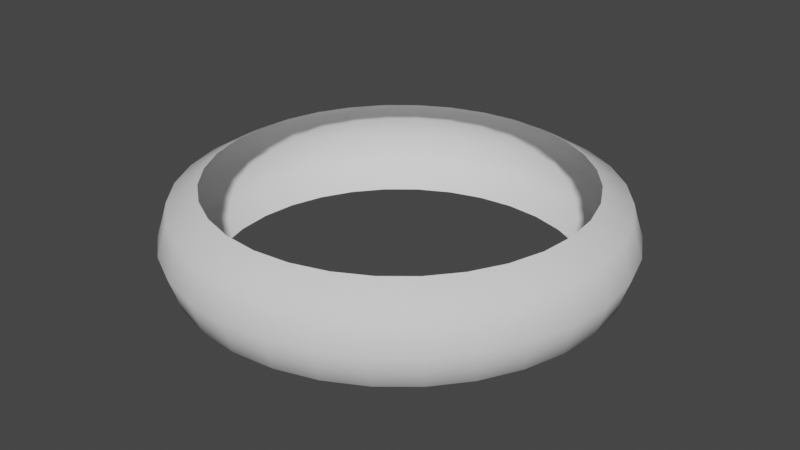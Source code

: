 # Source: Ring.blend  (saved by Blender 3.4.6; exported with 4.5.12 LTS)
import bpy
from mathutils import Matrix  # noqa: F401  (used for matrix-valued properties, if any)

bpy.ops.wm.read_factory_settings(use_empty=True)
scene = bpy.context.scene
scene.name = 'Scene'

# ---- collections
col_collection = bpy.data.collections.new('Collection'); scene.collection.children.link(col_collection)

# ---- world
world_world = bpy.data.worlds.new('World'); scene.world = world_world
world_world.use_nodes = True; world_world.node_tree.nodes.clear()
_N = world_world.node_tree.nodes; _L = world_world.node_tree.links
n0 = _N.new('ShaderNodeOutputWorld'); n0.name = 'World Output'; n0.location = (300, 300)
n1 = _N.new('ShaderNodeBackground'); n1.name = 'Background'; n1.location = (10, 300)
n1.inputs[0].default_value = (0.05088, 0.05088, 0.05088, 1.0)
_L.new(n1.outputs[0], n0.inputs[0])
n0.is_active_output = True
world_world.color = (0.05088, 0.05088, 0.05088)
world_world.use_sun_shadow = False
world_world.sun_shadow_jitter_overblur = 0.0

# ---- meshes
me_cylinder = bpy.data.meshes.new('Cylinder')
me_cylinder.from_pydata([(7.861e-09, 0.8271, -0.2225), (7.861e-09, 0.8271, 0.2225), (0.1614, 0.8112, -0.2225), (0.1614, 0.8112, 0.2225), (0.3165, 0.7642, -0.2225), (0.3165, 0.7642, 0.2225), (0.4595, 0.6877, -0.2225), (0.4595, 0.6877, 0.2225), (0.5849, 0.5849, -0.2225), (0.5849, 0.5849, 0.2225), (0.6877, 0.4595, -0.2225), (0.6877, 0.4595, 0.2225), (0.7642, 0.3165, -0.2225), (0.7642, 0.3165, 0.2225), (0.8112, 0.1614, -0.2225), (0.8112, 0.1614, 0.2225), (0.8271, 8.837e-09, -0.2225), (0.8271, 8.837e-09, 0.2225), (0.8112, -0.1614, -0.2225), (0.8112, -0.1614, 0.2225), (0.7642, -0.3165, -0.2225), (0.7642, -0.3165, 0.2225), (0.6877, -0.4595, -0.2225), (0.6877, -0.4595, 0.2225), (0.5849, -0.5849, -0.2225), (0.5849, -0.5849, 0.2225), (0.4595, -0.6877, -0.2225), (0.4595, -0.6877, 0.2225), (0.3165, -0.7642, -0.2225), (0.3165, -0.7642, 0.2225), (0.1614, -0.8112, -0.2225), (0.1614, -0.8112, 0.2225), (7.861e-09, -0.8271, -0.2225), (7.861e-09, -0.8271, 0.2225), (-0.1614, -0.8112, -0.2225), (-0.1614, -0.8112, 0.2225), (-0.3165, -0.7642, -0.2225), (-0.3165, -0.7642, 0.2225), (-0.4595, -0.6877, -0.2225), (-0.4595, -0.6877, 0.2225), (-0.5849, -0.5849, -0.2225), (-0.5849, -0.5849, 0.2225), (-0.6877, -0.4595, -0.2225), (-0.6877, -0.4595, 0.2225), (-0.7642, -0.3165, -0.2225), (-0.7642, -0.3165, 0.2225), (-0.8112, -0.1614, -0.2225), (-0.8112, -0.1614, 0.2225), (-0.8271, 8.837e-09, -0.2225), (-0.8271, 8.837e-09, 0.2225), (-0.8112, 0.1614, -0.2225), (-0.8112, 0.1614, 0.2225), (-0.7642, 0.3165, -0.2225), (-0.7642, 0.3165, 0.2225), (-0.6877, 0.4595, -0.2225), (-0.6877, 0.4595, 0.2225), (-0.5849, 0.5849, -0.2225), (-0.5849, 0.5849, 0.2225), (-0.4595, 0.6877, -0.2225), (-0.4595, 0.6877, 0.2225), (-0.3165, 0.7642, -0.2225), (-0.3165, 0.7642, 0.2225), (-0.1614, 0.8112, -0.2225), (-0.1614, 0.8112, 0.2225), (9.241e-09, 0.9608, -0.1483), (9.204e-09, 0.9827, -0.07416), (9.507e-09, 1.008, 6.63e-09), (9.204e-09, 0.9827, 0.07416), (9.241e-09, 0.9608, 0.1483), (0.1874, 0.9423, 0.1483), (0.1917, 0.9638, 0.07416), (0.1966, 0.9883, -6.63e-09), (0.1917, 0.9638, -0.07416), (0.1874, 0.9423, -0.1483), (0.3677, 0.8877, 0.1483), (0.376, 0.9079, 0.07416), (0.3856, 0.931, -6.63e-09), (0.376, 0.9079, -0.07416), (0.3677, 0.8877, -0.1483), (0.5338, 0.7989, 0.1483), (0.5459, 0.8171, 0.07416), (0.5598, 0.8379, -6.63e-09), (0.5459, 0.8171, -0.07416), (0.5338, 0.7989, -0.1483), (0.6794, 0.6794, 0.1483), (0.6948, 0.6948, 0.07416), (0.7125, 0.7125, -6.63e-09), (0.6948, 0.6948, -0.07416), (0.6794, 0.6794, -0.1483), (0.7989, 0.5338, 0.1483), (0.8171, 0.5459, 0.07416), (0.8379, 0.5598, -6.63e-09), (0.8171, 0.5459, -0.07416), (0.7989, 0.5338, -0.1483), (0.8877, 0.3677, 0.1483), (0.9079, 0.376, 0.07416), (0.931, 0.3856, -6.63e-09), (0.9079, 0.376, -0.07416), (0.8877, 0.3677, -0.1483), (0.9423, 0.1874, 0.1483), (0.9638, 0.1917, 0.07416), (0.9883, 0.1966, -6.63e-09), (0.9638, 0.1917, -0.07416), (0.9423, 0.1874, -0.1483), (0.9608, 1.091e-08, 0.1483), (0.9827, 1.133e-08, 0.07416), (1.008, 1.17e-08, -6.63e-09), (0.9827, 1.133e-08, -0.07416), (0.9608, 1.091e-08, -0.1483), (0.9423, -0.1874, 0.1483), (0.9638, -0.1917, 0.07416), (0.9883, -0.1966, -6.63e-09), (0.9638, -0.1917, -0.07416), (0.9423, -0.1874, -0.1483), (0.8877, -0.3677, 0.1483), (0.9079, -0.376, 0.07416), (0.931, -0.3856, -6.63e-09), (0.9079, -0.376, -0.07416), (0.8877, -0.3677, -0.1483), (0.7989, -0.5338, 0.1483), (0.8171, -0.5459, 0.07416), (0.8379, -0.5598, -6.63e-09), (0.8171, -0.5459, -0.07416), (0.7989, -0.5338, -0.1483), (0.6794, -0.6794, 0.1483), (0.6948, -0.6948, 0.07416), (0.7125, -0.7125, -6.63e-09), (0.6948, -0.6948, -0.07416), (0.6794, -0.6794, -0.1483), (0.5338, -0.7989, 0.1483), (0.5459, -0.8171, 0.07416), (0.5598, -0.8379, -6.63e-09), (0.5459, -0.8171, -0.07416), (0.5338, -0.7989, -0.1483), (0.3677, -0.8877, 0.1483), (0.376, -0.9079, 0.07416), (0.3856, -0.931, -6.63e-09), (0.376, -0.9079, -0.07416), (0.3677, -0.8877, -0.1483), (0.1874, -0.9423, 0.1483), (0.1917, -0.9638, 0.07416), (0.1966, -0.9883, -6.63e-09), (0.1917, -0.9638, -0.07416), (0.1874, -0.9423, -0.1483), (9.241e-09, -0.9608, 0.1483), (9.204e-09, -0.9827, 0.07416), (9.507e-09, -1.008, -6.63e-09), (9.204e-09, -0.9827, -0.07416), (9.241e-09, -0.9608, -0.1483), (-0.1874, -0.9423, 0.1483), (-0.1917, -0.9638, 0.07416), (-0.1966, -0.9883, -6.63e-09), (-0.1917, -0.9638, -0.07416), (-0.1874, -0.9423, -0.1483), (-0.3677, -0.8877, 0.1483), (-0.376, -0.9079, 0.07416), (-0.3856, -0.931, -6.63e-09), (-0.376, -0.9079, -0.07416), (-0.3677, -0.8877, -0.1483), (-0.5338, -0.7989, 0.1483), (-0.5459, -0.8171, 0.07416), (-0.5598, -0.8379, -6.63e-09), (-0.5459, -0.8171, -0.07416), (-0.5338, -0.7989, -0.1483), (-0.6794, -0.6794, 0.1483), (-0.6948, -0.6948, 0.07416), (-0.7125, -0.7125, -6.63e-09), (-0.6948, -0.6948, -0.07416), (-0.6794, -0.6794, -0.1483), (-0.7989, -0.5338, 0.1483), (-0.8171, -0.5459, 0.07416), (-0.8379, -0.5598, -6.63e-09), (-0.8171, -0.5459, -0.07416), (-0.7989, -0.5338, -0.1483), (-0.8877, -0.3677, 0.1483), (-0.9079, -0.376, 0.07416), (-0.931, -0.3856, -6.63e-09), (-0.9079, -0.376, -0.07416), (-0.8877, -0.3677, -0.1483), (-0.9423, -0.1874, 0.1483), (-0.9638, -0.1917, 0.07416), (-0.9883, -0.1966, -6.63e-09), (-0.9638, -0.1917, -0.07416), (-0.9423, -0.1874, -0.1483), (-0.9608, 1.091e-08, 0.1483), (-0.9827, 1.133e-08, 0.07416), (-1.008, 1.17e-08, -6.63e-09), (-0.9827, 1.133e-08, -0.07416), (-0.9608, 1.091e-08, -0.1483), (-0.9423, 0.1874, 0.1483), (-0.9638, 0.1917, 0.07416), (-0.9883, 0.1966, -6.63e-09), (-0.9638, 0.1917, -0.07416), (-0.9423, 0.1874, -0.1483), (-0.8877, 0.3677, 0.1483), (-0.9079, 0.376, 0.07416), (-0.931, 0.3856, -6.63e-09), (-0.9079, 0.376, -0.07416), (-0.8877, 0.3677, -0.1483), (-0.7989, 0.5338, 0.1483), (-0.8171, 0.5459, 0.07416), (-0.8379, 0.5598, -6.63e-09), (-0.8171, 0.5459, -0.07416), (-0.7989, 0.5338, -0.1483), (-0.6794, 0.6794, 0.1483), (-0.6948, 0.6948, 0.07416), (-0.7125, 0.7125, -6.63e-09), (-0.6948, 0.6948, -0.07416), (-0.6794, 0.6794, -0.1483), (-0.5338, 0.7989, 0.1483), (-0.5459, 0.8171, 0.07416), (-0.5598, 0.8379, -6.63e-09), (-0.5459, 0.8171, -0.07416), (-0.5338, 0.7989, -0.1483), (-0.3677, 0.8877, 0.1483), (-0.376, 0.9079, 0.07416), (-0.3856, 0.931, -6.63e-09), (-0.376, 0.9079, -0.07416), (-0.3677, 0.8877, -0.1483), (-0.1874, 0.9423, 0.1483), (-0.1917, 0.9638, 0.07416), (-0.1966, 0.9883, -6.63e-09), (-0.1917, 0.9638, -0.07416), (-0.1874, 0.9423, -0.1483)], [], [(68, 1, 3, 69), (69, 3, 5, 74), (74, 5, 7, 79), (79, 7, 9, 84), (84, 9, 11, 89), (89, 11, 13, 94), (94, 13, 15, 99), (99, 15, 17, 104), (104, 17, 19, 109), (109, 19, 21, 114), (114, 21, 23, 119), (119, 23, 25, 124), (124, 25, 27, 129), (129, 27, 29, 134), (134, 29, 31, 139), (139, 31, 33, 144), (144, 33, 35, 149), (149, 35, 37, 154), (154, 37, 39, 159), (159, 39, 41, 164), (164, 41, 43, 169), (169, 43, 45, 174), (174, 45, 47, 179), (179, 47, 49, 184), (184, 49, 51, 189), (189, 51, 53, 194), (194, 53, 55, 199), (199, 55, 57, 204), (204, 57, 59, 209), (209, 59, 61, 214), (214, 61, 63, 219), (219, 63, 1, 68), (62, 223, 64, 0), (223, 222, 65, 64), (222, 221, 66, 65), (221, 220, 67, 66), (220, 219, 68, 67), (60, 218, 223, 62), (218, 217, 222, 223), (217, 216, 221, 222), (216, 215, 220, 221), (215, 214, 219, 220), (58, 213, 218, 60), (213, 212, 217, 218), (212, 211, 216, 217), (211, 210, 215, 216), (210, 209, 214, 215), (56, 208, 213, 58), (208, 207, 212, 213), (207, 206, 211, 212), (206, 205, 210, 211), (205, 204, 209, 210), (54, 203, 208, 56), (203, 202, 207, 208), (202, 201, 206, 207), (201, 200, 205, 206), (200, 199, 204, 205), (52, 198, 203, 54), (198, 197, 202, 203), (197, 196, 201, 202), (196, 195, 200, 201), (195, 194, 199, 200), (50, 193, 198, 52), (193, 192, 197, 198), (192, 191, 196, 197), (191, 190, 195, 196), (190, 189, 194, 195), (48, 188, 193, 50), (188, 187, 192, 193), (187, 186, 191, 192), (186, 185, 190, 191), (185, 184, 189, 190), (46, 183, 188, 48), (183, 182, 187, 188), (182, 181, 186, 187), (181, 180, 185, 186), (180, 179, 184, 185), (44, 178, 183, 46), (178, 177, 182, 183), (177, 176, 181, 182), (176, 175, 180, 181), (175, 174, 179, 180), (42, 173, 178, 44), (173, 172, 177, 178), (172, 171, 176, 177), (171, 170, 175, 176), (170, 169, 174, 175), (40, 168, 173, 42), (168, 167, 172, 173), (167, 166, 171, 172), (166, 165, 170, 171), (165, 164, 169, 170), (38, 163, 168, 40), (163, 162, 167, 168), (162, 161, 166, 167), (161, 160, 165, 166), (160, 159, 164, 165), (36, 158, 163, 38), (158, 157, 162, 163), (157, 156, 161, 162), (156, 155, 160, 161), (155, 154, 159, 160), (34, 153, 158, 36), (153, 152, 157, 158), (152, 151, 156, 157), (151, 150, 155, 156), (150, 149, 154, 155), (32, 148, 153, 34), (148, 147, 152, 153), (147, 146, 151, 152), (146, 145, 150, 151), (145, 144, 149, 150), (30, 143, 148, 32), (143, 142, 147, 148), (142, 141, 146, 147), (141, 140, 145, 146), (140, 139, 144, 145), (28, 138, 143, 30), (138, 137, 142, 143), (137, 136, 141, 142), (136, 135, 140, 141), (135, 134, 139, 140), (26, 133, 138, 28), (133, 132, 137, 138), (132, 131, 136, 137), (131, 130, 135, 136), (130, 129, 134, 135), (24, 128, 133, 26), (128, 127, 132, 133), (127, 126, 131, 132), (126, 125, 130, 131), (125, 124, 129, 130), (22, 123, 128, 24), (123, 122, 127, 128), (122, 121, 126, 127), (121, 120, 125, 126), (120, 119, 124, 125), (20, 118, 123, 22), (118, 117, 122, 123), (117, 116, 121, 122), (116, 115, 120, 121), (115, 114, 119, 120), (18, 113, 118, 20), (113, 112, 117, 118), (112, 111, 116, 117), (111, 110, 115, 116), (110, 109, 114, 115), (16, 108, 113, 18), (108, 107, 112, 113), (107, 106, 111, 112), (106, 105, 110, 111), (105, 104, 109, 110), (14, 103, 108, 16), (103, 102, 107, 108), (102, 101, 106, 107), (101, 100, 105, 106), (100, 99, 104, 105), (12, 98, 103, 14), (98, 97, 102, 103), (97, 96, 101, 102), (96, 95, 100, 101), (95, 94, 99, 100), (10, 93, 98, 12), (93, 92, 97, 98), (92, 91, 96, 97), (91, 90, 95, 96), (90, 89, 94, 95), (8, 88, 93, 10), (88, 87, 92, 93), (87, 86, 91, 92), (86, 85, 90, 91), (85, 84, 89, 90), (6, 83, 88, 8), (83, 82, 87, 88), (82, 81, 86, 87), (81, 80, 85, 86), (80, 79, 84, 85), (4, 78, 83, 6), (78, 77, 82, 83), (77, 76, 81, 82), (76, 75, 80, 81), (75, 74, 79, 80), (2, 73, 78, 4), (73, 72, 77, 78), (72, 71, 76, 77), (71, 70, 75, 76), (70, 69, 74, 75), (0, 64, 73, 2), (64, 65, 72, 73), (65, 66, 71, 72), (66, 67, 70, 71), (67, 68, 69, 70)])
me_cylinder.polygons.foreach_set('use_smooth', [True] * 192)
_uv = me_cylinder.uv_layers.new(name='UVMap')
_uv.uv.foreach_set('vector', [1.0, 0.8333, 1.0, 1.0, 0.9688, 1.0, 0.9688, 0.8333, 0.9688, 0.8333, 0.9688, 1.0, 0.9375, 1.0, 0.9375, 0.8333, 0.9375, 0.8333, 0.9375, 1.0, 0.9062, 1.0, 0.9062, 0.8333, 0.9062, 0.8333, 0.9062, 1.0, 0.875, 1.0, 0.875, 0.8333, 0.875, 0.8333, 0.875, 1.0, 0.8438, 1.0, 0.8438, 0.8333, 0.8438, 0.8333, 0.8438, 1.0, 0.8125, 1.0, 0.8125, 0.8333, 0.8125, 0.8333, 0.8125, 1.0, 0.7812, 1.0, 0.7812, 0.8333, 0.7812, 0.8333, 0.7812, 1.0, 0.75, 1.0, 0.75, 0.8333, 0.75, 0.8333, 0.75, 1.0, 0.7188, 1.0, 0.7188, 0.8333, 0.7188, 0.8333, 0.7188, 1.0, 0.6875, 1.0, 0.6875, 0.8333, 0.6875, 0.8333, 0.6875, 1.0, 0.6562, 1.0, 0.6562, 0.8333, 0.6562, 0.8333, 0.6562, 1.0, 0.625, 1.0, 0.625, 0.8333, 0.625, 0.8333, 0.625, 1.0, 0.5938, 1.0, 0.5938, 0.8333, 0.5938, 0.8333, 0.5938, 1.0, 0.5625, 1.0, 0.5625, 0.8333, 0.5625, 0.8333, 0.5625, 1.0, 0.5312, 1.0, 0.5312, 0.8333, 0.5312, 0.8333, 0.5312, 1.0, 0.5, 1.0, 0.5, 0.8333, 0.5, 0.8333, 0.5, 1.0, 0.4688, 1.0, 0.4688, 0.8333, 0.4688, 0.8333, 0.4688, 1.0, 0.4375, 1.0, 0.4375, 0.8333, 0.4375, 0.8333, 0.4375, 1.0, 0.4062, 1.0, 0.4062, 0.8333, 0.4062, 0.8333, 0.4062, 1.0, 0.375, 1.0, 0.375, 0.8333, 0.375, 0.8333, 0.375, 1.0, 0.3438, 1.0, 0.3437, 0.8333, 0.3437, 0.8333, 0.3438, 1.0, 0.3125, 1.0, 0.3125, 0.8333, 0.3125, 0.8333, 0.3125, 1.0, 0.2812, 1.0, 0.2812, 0.8333, 0.2812, 0.8333, 0.2812, 1.0, 0.25, 1.0, 0.25, 0.8333, 0.25, 0.8333, 0.25, 1.0, 0.2188, 1.0, 0.2188, 0.8333, 0.2188, 0.8333, 0.2188, 1.0, 0.1875, 1.0, 0.1875, 0.8333, 0.1875, 0.8333, 0.1875, 1.0, 0.1562, 1.0, 0.1562, 0.8333, 0.1562, 0.8333, 0.1562, 1.0, 0.125, 1.0, 0.125, 0.8333, 0.125, 0.8333, 0.125, 1.0, 0.09375, 1.0, 0.09375, 0.8333, 0.09375, 0.8333, 0.09375, 1.0, 0.0625, 1.0, 0.0625, 0.8333, 0.0625, 0.8333, 0.0625, 1.0, 0.03125, 1.0, 0.03125, 0.8333, 0.03125, 0.8333, 0.03125, 1.0, 0.0, 1.0, 0.0, 0.8333, 0.03125, 0.0, 0.03125, 0.1667, 0.0, 0.1667, 0.0, 0.0, 0.03125, 0.1667, 0.03125, 0.3333, 0.0, 0.3333, 0.0, 0.1667, 0.03125, 0.3333, 0.03125, 0.5, 0.0, 0.5, 0.0, 0.3333, 0.03125, 0.5, 0.03125, 0.6667, 0.0, 0.6667, 0.0, 0.5, 0.03125, 0.6667, 0.03125, 0.8333, 0.0, 0.8333, 0.0, 0.6667, 0.0625, 0.0, 0.0625, 0.1667, 0.03125, 0.1667, 0.03125, 0.0, 0.0625, 0.1667, 0.0625, 0.3333, 0.03125, 0.3333, 0.03125, 0.1667, 0.0625, 0.3333, 0.0625, 0.5, 0.03125, 0.5, 0.03125, 0.3333, 0.0625, 0.5, 0.0625, 0.6667, 0.03125, 0.6667, 0.03125, 0.5, 0.0625, 0.6667, 0.0625, 0.8333, 0.03125, 0.8333, 0.03125, 0.6667, 0.09375, 0.0, 0.09375, 0.1667, 0.0625, 0.1667, 0.0625, 0.0, 0.09375, 0.1667, 0.09375, 0.3333, 0.0625, 0.3333, 0.0625, 0.1667, 0.09375, 0.3333, 0.09375, 0.5, 0.0625, 0.5, 0.0625, 0.3333, 0.09375, 0.5, 0.09375, 0.6667, 0.0625, 0.6667, 0.0625, 0.5, 0.09375, 0.6667, 0.09375, 0.8333, 0.0625, 0.8333, 0.0625, 0.6667, 0.125, 0.0, 0.125, 0.1667, 0.09375, 0.1667, 0.09375, 0.0, 0.125, 0.1667, 0.125, 0.3333, 0.09375, 0.3333, 0.09375, 0.1667, 0.125, 0.3333, 0.125, 0.5, 0.09375, 0.5, 0.09375, 0.3333, 0.125, 0.5, 0.125, 0.6667, 0.09375, 0.6667, 0.09375, 0.5, 0.125, 0.6667, 0.125, 0.8333, 0.09375, 0.8333, 0.09375, 0.6667, 0.1562, 0.0, 0.1562, 0.1667, 0.125, 0.1667, 0.125, 0.0, 0.1562, 0.1667, 0.1562, 0.3333, 0.125, 0.3333, 0.125, 0.1667, 0.1562, 0.3333, 0.1562, 0.5, 0.125, 0.5, 0.125, 0.3333, 0.1562, 0.5, 0.1562, 0.6667, 0.125, 0.6667, 0.125, 0.5, 0.1562, 0.6667, 0.1562, 0.8333, 0.125, 0.8333, 0.125, 0.6667, 0.1875, 0.0, 0.1875, 0.1667, 0.1562, 0.1667, 0.1562, 0.0, 0.1875, 0.1667, 0.1875, 0.3333, 0.1562, 0.3333, 0.1562, 0.1667, 0.1875, 0.3333, 0.1875, 0.5, 0.1562, 0.5, 0.1562, 0.3333, 0.1875, 0.5, 0.1875, 0.6667, 0.1562, 0.6667, 0.1562, 0.5, 0.1875, 0.6667, 0.1875, 0.8333, 0.1562, 0.8333, 0.1562, 0.6667, 0.2188, 0.0, 0.2188, 0.1667, 0.1875, 0.1667, 0.1875, 0.0, 0.2188, 0.1667, 0.2188, 0.3333, 0.1875, 0.3333, 0.1875, 0.1667, 0.2188, 0.3333, 0.2188, 0.5, 0.1875, 0.5, 0.1875, 0.3333, 0.2188, 0.5, 0.2188, 0.6667, 0.1875, 0.6667, 0.1875, 0.5, 0.2188, 0.6667, 0.2188, 0.8333, 0.1875, 0.8333, 0.1875, 0.6667, 0.25, 0.0, 0.25, 0.1667, 0.2188, 0.1667, 0.2188, 0.0, 0.25, 0.1667, 0.25, 0.3333, 0.2188, 0.3333, 0.2188, 0.1667, 0.25, 0.3333, 0.25, 0.5, 0.2188, 0.5, 0.2188, 0.3333, 0.25, 0.5, 0.25, 0.6667, 0.2188, 0.6667, 0.2188, 0.5, 0.25, 0.6667, 0.25, 0.8333, 0.2188, 0.8333, 0.2188, 0.6667, 0.2812, 0.0, 0.2812, 0.1667, 0.25, 0.1667, 0.25, 0.0, 0.2812, 0.1667, 0.2812, 0.3333, 0.25, 0.3333, 0.25, 0.1667, 0.2812, 0.3333, 0.2812, 0.5, 0.25, 0.5, 0.25, 0.3333, 0.2812, 0.5, 0.2812, 0.6667, 0.25, 0.6667, 0.25, 0.5, 0.2812, 0.6667, 0.2812, 0.8333, 0.25, 0.8333, 0.25, 0.6667, 0.3125, 0.0, 0.3125, 0.1667, 0.2812, 0.1667, 0.2812, 0.0, 0.3125, 0.1667, 0.3125, 0.3333, 0.2812, 0.3333, 0.2812, 0.1667, 0.3125, 0.3333, 0.3125, 0.5, 0.2812, 0.5, 0.2812, 0.3333, 0.3125, 0.5, 0.3125, 0.6667, 0.2812, 0.6667, 0.2812, 0.5, 0.3125, 0.6667, 0.3125, 0.8333, 0.2812, 0.8333, 0.2812, 0.6667, 0.3438, 0.0, 0.3438, 0.1667, 0.3125, 0.1667, 0.3125, 0.0, 0.3438, 0.1667, 0.3437, 0.3333, 0.3125, 0.3333, 0.3125, 0.1667, 0.3437, 0.3333, 0.3437, 0.5, 0.3125, 0.5, 0.3125, 0.3333, 0.3437, 0.5, 0.3437, 0.6667, 0.3125, 0.6667, 0.3125, 0.5, 0.3437, 0.6667, 0.3437, 0.8333, 0.3125, 0.8333, 0.3125, 0.6667, 0.375, 0.0, 0.375, 0.1667, 0.3438, 0.1667, 0.3438, 0.0, 0.375, 0.1667, 0.375, 0.3333, 0.3437, 0.3333, 0.3438, 0.1667, 0.375, 0.3333, 0.375, 0.5, 0.3437, 0.5, 0.3437, 0.3333, 0.375, 0.5, 0.375, 0.6667, 0.3437, 0.6667, 0.3437, 0.5, 0.375, 0.6667, 0.375, 0.8333, 0.3437, 0.8333, 0.3437, 0.6667, 0.4062, 0.0, 0.4062, 0.1667, 0.375, 0.1667, 0.375, 0.0, 0.4062, 0.1667, 0.4062, 0.3333, 0.375, 0.3333, 0.375, 0.1667, 0.4062, 0.3333, 0.4063, 0.5, 0.375, 0.5, 0.375, 0.3333, 0.4063, 0.5, 0.4063, 0.6667, 0.375, 0.6667, 0.375, 0.5, 0.4063, 0.6667, 0.4062, 0.8333, 0.375, 0.8333, 0.375, 0.6667, 0.4375, 0.0, 0.4375, 0.1667, 0.4062, 0.1667, 0.4062, 0.0, 0.4375, 0.1667, 0.4375, 0.3333, 0.4062, 0.3333, 0.4062, 0.1667, 0.4375, 0.3333, 0.4375, 0.5, 0.4063, 0.5, 0.4062, 0.3333, 0.4375, 0.5, 0.4375, 0.6667, 0.4063, 0.6667, 0.4063, 0.5, 0.4375, 0.6667, 0.4375, 0.8333, 0.4062, 0.8333, 0.4063, 0.6667, 0.4688, 0.0, 0.4688, 0.1667, 0.4375, 0.1667, 0.4375, 0.0, 0.4688, 0.1667, 0.4687, 0.3333, 0.4375, 0.3333, 0.4375, 0.1667, 0.4687, 0.3333, 0.4688, 0.5, 0.4375, 0.5, 0.4375, 0.3333, 0.4688, 0.5, 0.4688, 0.6667, 0.4375, 0.6667, 0.4375, 0.5, 0.4688, 0.6667, 0.4688, 0.8333, 0.4375, 0.8333, 0.4375, 0.6667, 0.5, 0.0, 0.5, 0.1667, 0.4688, 0.1667, 0.4688, 0.0, 0.5, 0.1667, 0.5, 0.3333, 0.4687, 0.3333, 0.4688, 0.1667, 0.5, 0.3333, 0.5, 0.5, 0.4688, 0.5, 0.4687, 0.3333, 0.5, 0.5, 0.5, 0.6667, 0.4688, 0.6667, 0.4688, 0.5, 0.5, 0.6667, 0.5, 0.8333, 0.4688, 0.8333, 0.4688, 0.6667, 0.5312, 0.0, 0.5312, 0.1667, 0.5, 0.1667, 0.5, 0.0, 0.5312, 0.1667, 0.5312, 0.3333, 0.5, 0.3333, 0.5, 0.1667, 0.5312, 0.3333, 0.5312, 0.5, 0.5, 0.5, 0.5, 0.3333, 0.5312, 0.5, 0.5312, 0.6667, 0.5, 0.6667, 0.5, 0.5, 0.5312, 0.6667, 0.5312, 0.8333, 0.5, 0.8333, 0.5, 0.6667, 0.5625, 0.0, 0.5625, 0.1667, 0.5312, 0.1667, 0.5312, 0.0, 0.5625, 0.1667, 0.5625, 0.3333, 0.5312, 0.3333, 0.5312, 0.1667, 0.5625, 0.3333, 0.5625, 0.5, 0.5312, 0.5, 0.5312, 0.3333, 0.5625, 0.5, 0.5625, 0.6667, 0.5312, 0.6667, 0.5312, 0.5, 0.5625, 0.6667, 0.5625, 0.8333, 0.5312, 0.8333, 0.5312, 0.6667, 0.5938, 0.0, 0.5938, 0.1667, 0.5625, 0.1667, 0.5625, 0.0, 0.5938, 0.1667, 0.5938, 0.3333, 0.5625, 0.3333, 0.5625, 0.1667, 0.5938, 0.3333, 0.5938, 0.5, 0.5625, 0.5, 0.5625, 0.3333, 0.5938, 0.5, 0.5938, 0.6667, 0.5625, 0.6667, 0.5625, 0.5, 0.5938, 0.6667, 0.5938, 0.8333, 0.5625, 0.8333, 0.5625, 0.6667, 0.625, 0.0, 0.625, 0.1667, 0.5938, 0.1667, 0.5938, 0.0, 0.625, 0.1667, 0.625, 0.3333, 0.5938, 0.3333, 0.5938, 0.1667, 0.625, 0.3333, 0.625, 0.5, 0.5938, 0.5, 0.5938, 0.3333, 0.625, 0.5, 0.625, 0.6667, 0.5938, 0.6667, 0.5938, 0.5, 0.625, 0.6667, 0.625, 0.8333, 0.5938, 0.8333, 0.5938, 0.6667, 0.6562, 0.0, 0.6562, 0.1667, 0.625, 0.1667, 0.625, 0.0, 0.6562, 0.1667, 0.6562, 0.3333, 0.625, 0.3333, 0.625, 0.1667, 0.6562, 0.3333, 0.6563, 0.5, 0.625, 0.5, 0.625, 0.3333, 0.6563, 0.5, 0.6563, 0.6667, 0.625, 0.6667, 0.625, 0.5, 0.6563, 0.6667, 0.6562, 0.8333, 0.625, 0.8333, 0.625, 0.6667, 0.6875, 0.0, 0.6875, 0.1667, 0.6562, 0.1667, 0.6562, 0.0, 0.6875, 0.1667, 0.6875, 0.3333, 0.6562, 0.3333, 0.6562, 0.1667, 0.6875, 0.3333, 0.6875, 0.5, 0.6563, 0.5, 0.6562, 0.3333, 0.6875, 0.5, 0.6875, 0.6667, 0.6563, 0.6667, 0.6563, 0.5, 0.6875, 0.6667, 0.6875, 0.8333, 0.6562, 0.8333, 0.6563, 0.6667, 0.7188, 0.0, 0.7188, 0.1667, 0.6875, 0.1667, 0.6875, 0.0, 0.7188, 0.1667, 0.7188, 0.3333, 0.6875, 0.3333, 0.6875, 0.1667, 0.7188, 0.3333, 0.7188, 0.5, 0.6875, 0.5, 0.6875, 0.3333, 0.7188, 0.5, 0.7188, 0.6667, 0.6875, 0.6667, 0.6875, 0.5, 0.7188, 0.6667, 0.7188, 0.8333, 0.6875, 0.8333, 0.6875, 0.6667, 0.75, 0.0, 0.75, 0.1667, 0.7188, 0.1667, 0.7188, 0.0, 0.75, 0.1667, 0.75, 0.3333, 0.7188, 0.3333, 0.7188, 0.1667, 0.75, 0.3333, 0.75, 0.5, 0.7188, 0.5, 0.7188, 0.3333, 0.75, 0.5, 0.75, 0.6667, 0.7188, 0.6667, 0.7188, 0.5, 0.75, 0.6667, 0.75, 0.8333, 0.7188, 0.8333, 0.7188, 0.6667, 0.7812, 0.0, 0.7812, 0.1667, 0.75, 0.1667, 0.75, 0.0, 0.7812, 0.1667, 0.7812, 0.3333, 0.75, 0.3333, 0.75, 0.1667, 0.7812, 0.3333, 0.7812, 0.5, 0.75, 0.5, 0.75, 0.3333, 0.7812, 0.5, 0.7812, 0.6667, 0.75, 0.6667, 0.75, 0.5, 0.7812, 0.6667, 0.7812, 0.8333, 0.75, 0.8333, 0.75, 0.6667, 0.8125, 0.0, 0.8125, 0.1667, 0.7812, 0.1667, 0.7812, 0.0, 0.8125, 0.1667, 0.8125, 0.3333, 0.7812, 0.3333, 0.7812, 0.1667, 0.8125, 0.3333, 0.8125, 0.5, 0.7812, 0.5, 0.7812, 0.3333, 0.8125, 0.5, 0.8125, 0.6667, 0.7812, 0.6667, 0.7812, 0.5, 0.8125, 0.6667, 0.8125, 0.8333, 0.7812, 0.8333, 0.7812, 0.6667, 0.8438, 0.0, 0.8438, 0.1667, 0.8125, 0.1667, 0.8125, 0.0, 0.8438, 0.1667, 0.8437, 0.3333, 0.8125, 0.3333, 0.8125, 0.1667, 0.8437, 0.3333, 0.8438, 0.5, 0.8125, 0.5, 0.8125, 0.3333, 0.8438, 0.5, 0.8438, 0.6667, 0.8125, 0.6667, 0.8125, 0.5, 0.8438, 0.6667, 0.8438, 0.8333, 0.8125, 0.8333, 0.8125, 0.6667, 0.875, 0.0, 0.875, 0.1667, 0.8438, 0.1667, 0.8438, 0.0, 0.875, 0.1667, 0.875, 0.3333, 0.8437, 0.3333, 0.8438, 0.1667, 0.875, 0.3333, 0.875, 0.5, 0.8438, 0.5, 0.8437, 0.3333, 0.875, 0.5, 0.875, 0.6667, 0.8438, 0.6667, 0.8438, 0.5, 0.875, 0.6667, 0.875, 0.8333, 0.8438, 0.8333, 0.8438, 0.6667, 0.9062, 0.0, 0.9062, 0.1667, 0.875, 0.1667, 0.875, 0.0, 0.9062, 0.1667, 0.9062, 0.3333, 0.875, 0.3333, 0.875, 0.1667, 0.9062, 0.3333, 0.9062, 0.5, 0.875, 0.5, 0.875, 0.3333, 0.9062, 0.5, 0.9062, 0.6667, 0.875, 0.6667, 0.875, 0.5, 0.9062, 0.6667, 0.9062, 0.8333, 0.875, 0.8333, 0.875, 0.6667, 0.9375, 0.0, 0.9375, 0.1667, 0.9062, 0.1667, 0.9062, 0.0, 0.9375, 0.1667, 0.9375, 0.3333, 0.9062, 0.3333, 0.9062, 0.1667, 0.9375, 0.3333, 0.9375, 0.5, 0.9062, 0.5, 0.9062, 0.3333, 0.9375, 0.5, 0.9375, 0.6667, 0.9062, 0.6667, 0.9062, 0.5, 0.9375, 0.6667, 0.9375, 0.8333, 0.9062, 0.8333, 0.9062, 0.6667, 0.9688, 0.0, 0.9688, 0.1667, 0.9375, 0.1667, 0.9375, 0.0, 0.9688, 0.1667, 0.9688, 0.3333, 0.9375, 0.3333, 0.9375, 0.1667, 0.9688, 0.3333, 0.9688, 0.5, 0.9375, 0.5, 0.9375, 0.3333, 0.9688, 0.5, 0.9688, 0.6667, 0.9375, 0.6667, 0.9375, 0.5, 0.9688, 0.6667, 0.9688, 0.8333, 0.9375, 0.8333, 0.9375, 0.6667, 1.0, 0.0, 1.0, 0.1667, 0.9688, 0.1667, 0.9688, 0.0, 1.0, 0.1667, 1.0, 0.3333, 0.9688, 0.3333, 0.9688, 0.1667, 1.0, 0.3333, 1.0, 0.5, 0.9688, 0.5, 0.9688, 0.3333, 1.0, 0.5, 1.0, 0.6667, 0.9688, 0.6667, 0.9688, 0.5, 1.0, 0.6667, 1.0, 0.8333, 0.9688, 0.8333, 0.9688, 0.6667])
me_cylinder.update()

# ---- objects
ob_ring = bpy.data.objects.new('Ring', me_cylinder)

# ---- transforms, parenting, visibility, modifiers, constraints
ob_ring.location = (0.0, 0.0, 0.0)

# ---- collection membership
col_collection.objects.link(ob_ring)

# ---- scene / render settings (as saved in the file)
scene.frame_start = 1; scene.frame_end = 250; scene.frame_set(0)
scene.render.engine = 'BLENDER_EEVEE_NEXT'
scene.cycles.sampling_pattern = 'TABULATED_SOBOL'
scene.cycles.use_light_tree = False
scene.view_settings.view_transform = 'Filmic'
bpy.context.view_layer.update()

# ---- added for rendering (the .blend has no active camera and no usable light): camera, sun
cam_auto = bpy.data.cameras.new('AutoCamera')
cam_auto.lens = 50.0
cam_auto.sensor_width = 36.0
cam_auto.clip_end = 1000.0
ob_auto_camera = bpy.data.objects.new('AutoCamera', cam_auto)
scene.collection.objects.link(ob_auto_camera)
ob_auto_camera.location = (2.66899, -3.20279, 2.13519)
ob_auto_camera.rotation_euler = (1.09748, -7.21219e-08, 0.694738)
scene.camera = ob_auto_camera
light_auto_sun = bpy.data.lights.new('AutoSun', 'SUN')
light_auto_sun.energy = 3.0
light_auto_sun.angle = 0.0523599
ob_auto_sun = bpy.data.objects.new('AutoSun', light_auto_sun)
scene.collection.objects.link(ob_auto_sun)
ob_auto_sun.rotation_euler = (0.872665, 0.174533, 0.523599)
bpy.context.view_layer.update()
